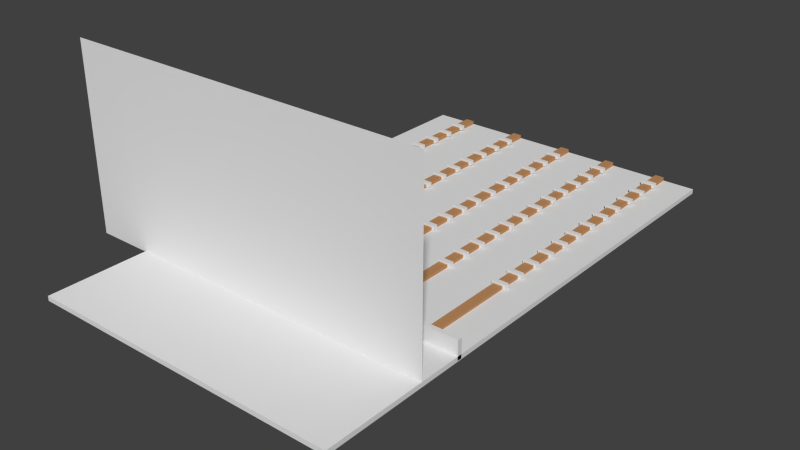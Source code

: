 # Source: shooting_range_area.blend  (saved by Blender 3.0.42; exported with 4.5.12 LTS)
import bpy
from mathutils import Matrix  # noqa: F401  (used for matrix-valued properties, if any)

bpy.ops.wm.read_factory_settings(use_empty=True)
scene = bpy.context.scene
scene.name = 'Scene'

# ---- collections
col_collection_1 = bpy.data.collections.new('Collection 1'); scene.collection.children.link(col_collection_1)

# ---- materials (node trees are filled in below, after node groups)
mat_material_017 = bpy.data.materials.new('Material.017')
mat_material_017.alpha_threshold = 0.0
mat_material_017.use_transparent_shadow = False
mat_material_017.diffuse_color = (0.5173, 0.2637, 0.1151, 1.0)
mat_material_017.roughness = 0.5
mat_material_017.line_color = (0.0, 0.0, 0.0, 1.0)
mat_material_018 = bpy.data.materials.new('Material.018')
mat_material_018.alpha_threshold = 0.0
mat_material_018.use_transparent_shadow = False
mat_material_018.roughness = 0.5
mat_material_018.line_color = (0.0, 0.0, 0.0, 1.0)
mat_material_020 = bpy.data.materials.new('Material.020')
mat_material_020.alpha_threshold = 0.0
mat_material_020.use_transparent_shadow = False
mat_material_020.diffuse_color = (0.5173, 0.2637, 0.1151, 1.0)
mat_material_020.roughness = 0.5
mat_material_020.line_color = (0.0, 0.0, 0.0, 1.0)
mat_material_019 = bpy.data.materials.new('Material.019')
mat_material_019.alpha_threshold = 0.0
mat_material_019.use_transparent_shadow = False
mat_material_019.roughness = 0.5
mat_material_019.line_color = (0.0, 0.0, 0.0, 1.0)
mat_material_022 = bpy.data.materials.new('Material.022')
mat_material_022.alpha_threshold = 0.0
mat_material_022.use_transparent_shadow = False
mat_material_022.diffuse_color = (0.5173, 0.2637, 0.1151, 1.0)
mat_material_022.roughness = 0.5
mat_material_022.line_color = (0.0, 0.0, 0.0, 1.0)
mat_material_021 = bpy.data.materials.new('Material.021')
mat_material_021.alpha_threshold = 0.0
mat_material_021.use_transparent_shadow = False
mat_material_021.roughness = 0.5
mat_material_021.line_color = (0.0, 0.0, 0.0, 1.0)
mat_material_024 = bpy.data.materials.new('Material.024')
mat_material_024.alpha_threshold = 0.0
mat_material_024.use_transparent_shadow = False
mat_material_024.diffuse_color = (0.5173, 0.2637, 0.1151, 1.0)
mat_material_024.roughness = 0.5
mat_material_024.line_color = (0.0, 0.0, 0.0, 1.0)
mat_material_023 = bpy.data.materials.new('Material.023')
mat_material_023.alpha_threshold = 0.0
mat_material_023.use_transparent_shadow = False
mat_material_023.roughness = 0.5
mat_material_023.line_color = (0.0, 0.0, 0.0, 1.0)
mat_material_001 = bpy.data.materials.new('Material.001')
mat_material_001.alpha_threshold = 0.0
mat_material_001.use_transparent_shadow = False
mat_material_001.diffuse_color = (0.8, 0.0, 0.01756, 1.0)
mat_material_001.roughness = 0.5
mat_material_001.line_color = (0.0, 0.0, 0.0, 1.0)
mat_material_008 = bpy.data.materials.new('Material.008')
mat_material_008.alpha_threshold = 0.0
mat_material_008.use_transparent_shadow = False
mat_material_008.diffuse_color = (0.5173, 0.2637, 0.1151, 1.0)
mat_material_008.roughness = 0.5
mat_material_008.line_color = (0.0, 0.0, 0.0, 1.0)
mat_material_005 = bpy.data.materials.new('Material.005')
mat_material_005.alpha_threshold = 0.0
mat_material_005.use_transparent_shadow = False
mat_material_005.roughness = 0.5
mat_material_005.line_color = (0.0, 0.0, 0.0, 1.0)

# ---- material node trees

# ---- world
world_world = bpy.data.worlds.new('World'); scene.world = world_world
world_world.color = (0.05088, 0.05088, 0.05088)
world_world.use_sun_shadow = False
world_world.sun_shadow_jitter_overblur = 0.0
world_world.cycles.sampling_method = 'MANUAL'
world_world.cycles.sample_map_resolution = 256

# ---- meshes
me_cube_003 = bpy.data.meshes.new('Cube.003')
me_cube_003.from_pydata([(-1.0, -1.0, -1.0), (-1.0, 1.0, -1.0), (1.0, 1.0, -1.0), (1.0, -1.0, -1.0), (-1.0, -1.0, 1.0), (-1.0, 1.0, 1.0), (1.0, 1.0, 1.0), (1.0, -1.0, 1.0), (-1.414, 0.4439, -1.879), (-1.414, 0.4681, -1.879), (1.586, 0.4681, -1.879), (1.586, 0.4439, -1.879), (-1.414, 0.4439, 0.1209), (-1.414, 0.4681, 0.1209), (1.586, 0.4681, 0.1209), (1.586, 0.4439, 0.1209), (-1.414, 0.3254, -1.879), (-1.414, 0.3496, -1.879), (1.586, 0.3496, -1.879), (1.586, 0.3254, -1.879), (-1.414, 0.3254, 0.1209), (-1.414, 0.3496, 0.1209), (1.586, 0.3496, 0.1209), (1.586, 0.3254, 0.1209), (-1.414, 0.2019, -1.879), (-1.414, 0.2262, -1.879), (1.586, 0.2262, -1.879), (1.586, 0.2019, -1.879), (-1.414, 0.2019, 0.1209), (-1.414, 0.2262, 0.1209), (1.586, 0.2262, 0.1209), (1.586, 0.2019, 0.1209), (-1.414, 0.07869, -1.879), (-1.414, 0.103, -1.879), (1.586, 0.103, -1.879), (1.586, 0.07869, -1.879), (-1.414, 0.07869, 0.1209), (-1.414, 0.103, 0.1209), (1.586, 0.103, 0.1209), (1.586, 0.07869, 0.1209), (-1.414, -0.04052, -1.879), (-1.414, -0.01625, -1.879), (1.586, -0.01625, -1.879), (1.586, -0.04052, -1.879), (-1.414, -0.04052, 0.1209), (-1.414, -0.01625, 0.1209), (1.586, -0.01625, 0.1209), (1.586, -0.04052, 0.1209), (-1.414, -0.1573, -1.879), (-1.414, -0.133, -1.879), (1.586, -0.133, -1.879), (1.586, -0.1573, -1.879), (-1.414, -0.1573, 0.1209), (-1.414, -0.133, 0.1209), (1.586, -0.133, 0.1209), (1.586, -0.1573, 0.1209), (-1.414, -0.2845, -1.879), (-1.414, -0.2602, -1.879), (1.586, -0.2602, -1.879), (1.586, -0.2845, -1.879), (-1.414, -0.2845, 0.1209), (-1.414, -0.2602, 0.1209), (1.586, -0.2602, 0.1209), (1.586, -0.2845, 0.1209), (-1.414, -0.4076, -1.879), (-1.414, -0.3833, -1.879), (1.586, -0.3833, -1.879), (1.586, -0.4076, -1.879), (-1.414, -0.4076, 0.1209), (-1.414, -0.3833, 0.1209), (1.586, -0.3833, 0.1209), (1.586, -0.4076, 0.1209), (-1.414, -0.5239, -1.879), (-1.414, -0.4996, -1.879), (1.586, -0.4996, -1.879), (1.586, -0.5239, -1.879), (-1.414, -0.5239, 0.1209), (-1.414, -0.4996, 0.1209), (1.586, -0.4996, 0.1209), (1.586, -0.5239, 0.1209), (-1.414, -0.6466, -1.879), (-1.414, -0.6223, -1.879), (1.586, -0.6223, -1.879), (1.586, -0.6466, -1.879), (-1.414, -0.6466, 0.1209), (-1.414, -0.6223, 0.1209), (1.586, -0.6223, 0.1209), (1.586, -0.6466, 0.1209), (-1.414, -0.7672, -1.879), (-1.414, -0.7429, -1.879), (1.586, -0.7429, -1.879), (1.586, -0.7672, -1.879), (-1.414, -0.7672, 0.1209), (-1.414, -0.7429, 0.1209), (1.586, -0.7429, 0.1209), (1.586, -0.7672, 0.1209), (-1.414, -0.8903, -1.879), (-1.414, -0.8661, -1.879), (1.586, -0.8661, -1.879), (1.586, -0.8903, -1.879), (-1.414, -0.8903, 0.1209), (-1.414, -0.8661, 0.1209), (1.586, -0.8661, 0.1209), (1.586, -0.8903, 0.1209)], [], [(4, 5, 1, 0), (5, 6, 2, 1), (6, 7, 3, 2), (7, 4, 0, 3), (0, 1, 2, 3), (7, 6, 5, 4), (12, 13, 9, 8), (13, 14, 10, 9), (14, 15, 11, 10), (15, 12, 8, 11), (8, 9, 10, 11), (15, 14, 13, 12), (20, 21, 17, 16), (21, 22, 18, 17), (22, 23, 19, 18), (23, 20, 16, 19), (16, 17, 18, 19), (23, 22, 21, 20), (28, 29, 25, 24), (29, 30, 26, 25), (30, 31, 27, 26), (31, 28, 24, 27), (24, 25, 26, 27), (31, 30, 29, 28), (36, 37, 33, 32), (37, 38, 34, 33), (38, 39, 35, 34), (39, 36, 32, 35), (32, 33, 34, 35), (39, 38, 37, 36), (44, 45, 41, 40), (45, 46, 42, 41), (46, 47, 43, 42), (47, 44, 40, 43), (40, 41, 42, 43), (47, 46, 45, 44), (52, 53, 49, 48), (53, 54, 50, 49), (54, 55, 51, 50), (55, 52, 48, 51), (48, 49, 50, 51), (55, 54, 53, 52), (60, 61, 57, 56), (61, 62, 58, 57), (62, 63, 59, 58), (63, 60, 56, 59), (56, 57, 58, 59), (63, 62, 61, 60), (68, 69, 65, 64), (69, 70, 66, 65), (70, 71, 67, 66), (71, 68, 64, 67), (64, 65, 66, 67), (71, 70, 69, 68), (76, 77, 73, 72), (77, 78, 74, 73), (78, 79, 75, 74), (79, 76, 72, 75), (72, 73, 74, 75), (79, 78, 77, 76), (84, 85, 81, 80), (85, 86, 82, 81), (86, 87, 83, 82), (87, 84, 80, 83), (80, 81, 82, 83), (87, 86, 85, 84), (92, 93, 89, 88), (93, 94, 90, 89), (94, 95, 91, 90), (95, 92, 88, 91), (88, 89, 90, 91), (95, 94, 93, 92), (100, 101, 97, 96), (101, 102, 98, 97), (102, 103, 99, 98), (103, 100, 96, 99), (96, 97, 98, 99), (103, 102, 101, 100)])
me_cube_003.polygons.foreach_set('material_index', [0, 0, 0, 0, 0, 0, 1, 1, 1, 1, 1, 1, 1, 1, 1, 1, 1, 1, 1, 1, 1, 1, 1, 1, 1, 1, 1, 1, 1, 1, 1, 1, 1, 1, 1, 1, 1, 1, 1, 1, 1, 1, 1, 1, 1, 1, 1, 1, 1, 1, 1, 1, 1, 1, 1, 1, 1, 1, 1, 1, 1, 1, 1, 1, 1, 1, 1, 1, 1, 1, 1, 1, 1, 1, 1, 1, 1, 1])
me_cube_003.materials.append(mat_material_017)
me_cube_003.materials.append(mat_material_018)
me_cube_003.use_remesh_preserve_volume = False
me_cube_003.use_remesh_preserve_attributes = False
me_cube_003.use_mirror_vertex_groups = False
me_cube_003.update()
me_cube_006 = bpy.data.meshes.new('Cube.006')
me_cube_006.from_pydata([(-1.0, -1.0, -1.0), (-1.0, 1.0, -1.0), (1.0, 1.0, -1.0), (1.0, -1.0, -1.0), (-1.0, -1.0, 1.0), (-1.0, 1.0, 1.0), (1.0, 1.0, 1.0), (1.0, -1.0, 1.0), (-1.414, 0.4439, -1.879), (-1.414, 0.4681, -1.879), (1.586, 0.4681, -1.879), (1.586, 0.4439, -1.879), (-1.414, 0.4439, 0.1209), (-1.414, 0.4681, 0.1209), (1.586, 0.4681, 0.1209), (1.586, 0.4439, 0.1209), (-1.414, 0.3254, -1.879), (-1.414, 0.3496, -1.879), (1.586, 0.3496, -1.879), (1.586, 0.3254, -1.879), (-1.414, 0.3254, 0.1209), (-1.414, 0.3496, 0.1209), (1.586, 0.3496, 0.1209), (1.586, 0.3254, 0.1209), (-1.414, 0.2019, -1.879), (-1.414, 0.2262, -1.879), (1.586, 0.2262, -1.879), (1.586, 0.2019, -1.879), (-1.414, 0.2019, 0.1209), (-1.414, 0.2262, 0.1209), (1.586, 0.2262, 0.1209), (1.586, 0.2019, 0.1209), (-1.414, 0.07869, -1.879), (-1.414, 0.103, -1.879), (1.586, 0.103, -1.879), (1.586, 0.07869, -1.879), (-1.414, 0.07869, 0.1209), (-1.414, 0.103, 0.1209), (1.586, 0.103, 0.1209), (1.586, 0.07869, 0.1209), (-1.414, -0.04052, -1.879), (-1.414, -0.01625, -1.879), (1.586, -0.01625, -1.879), (1.586, -0.04052, -1.879), (-1.414, -0.04052, 0.1209), (-1.414, -0.01625, 0.1209), (1.586, -0.01625, 0.1209), (1.586, -0.04052, 0.1209), (-1.414, -0.1573, -1.879), (-1.414, -0.133, -1.879), (1.586, -0.133, -1.879), (1.586, -0.1573, -1.879), (-1.414, -0.1573, 0.1209), (-1.414, -0.133, 0.1209), (1.586, -0.133, 0.1209), (1.586, -0.1573, 0.1209), (-1.414, -0.2845, -1.879), (-1.414, -0.2602, -1.879), (1.586, -0.2602, -1.879), (1.586, -0.2845, -1.879), (-1.414, -0.2845, 0.1209), (-1.414, -0.2602, 0.1209), (1.586, -0.2602, 0.1209), (1.586, -0.2845, 0.1209), (-1.414, -0.4076, -1.879), (-1.414, -0.3833, -1.879), (1.586, -0.3833, -1.879), (1.586, -0.4076, -1.879), (-1.414, -0.4076, 0.1209), (-1.414, -0.3833, 0.1209), (1.586, -0.3833, 0.1209), (1.586, -0.4076, 0.1209), (-1.414, -0.5239, -1.879), (-1.414, -0.4996, -1.879), (1.586, -0.4996, -1.879), (1.586, -0.5239, -1.879), (-1.414, -0.5239, 0.1209), (-1.414, -0.4996, 0.1209), (1.586, -0.4996, 0.1209), (1.586, -0.5239, 0.1209), (-1.414, -0.6466, -1.879), (-1.414, -0.6223, -1.879), (1.586, -0.6223, -1.879), (1.586, -0.6466, -1.879), (-1.414, -0.6466, 0.1209), (-1.414, -0.6223, 0.1209), (1.586, -0.6223, 0.1209), (1.586, -0.6466, 0.1209), (-1.414, -0.7672, -1.879), (-1.414, -0.7429, -1.879), (1.586, -0.7429, -1.879), (1.586, -0.7672, -1.879), (-1.414, -0.7672, 0.1209), (-1.414, -0.7429, 0.1209), (1.586, -0.7429, 0.1209), (1.586, -0.7672, 0.1209), (-1.414, -0.8903, -1.879), (-1.414, -0.8661, -1.879), (1.586, -0.8661, -1.879), (1.586, -0.8903, -1.879), (-1.414, -0.8903, 0.1209), (-1.414, -0.8661, 0.1209), (1.586, -0.8661, 0.1209), (1.586, -0.8903, 0.1209)], [], [(4, 5, 1, 0), (5, 6, 2, 1), (6, 7, 3, 2), (7, 4, 0, 3), (0, 1, 2, 3), (7, 6, 5, 4), (12, 13, 9, 8), (13, 14, 10, 9), (14, 15, 11, 10), (15, 12, 8, 11), (8, 9, 10, 11), (15, 14, 13, 12), (20, 21, 17, 16), (21, 22, 18, 17), (22, 23, 19, 18), (23, 20, 16, 19), (16, 17, 18, 19), (23, 22, 21, 20), (28, 29, 25, 24), (29, 30, 26, 25), (30, 31, 27, 26), (31, 28, 24, 27), (24, 25, 26, 27), (31, 30, 29, 28), (36, 37, 33, 32), (37, 38, 34, 33), (38, 39, 35, 34), (39, 36, 32, 35), (32, 33, 34, 35), (39, 38, 37, 36), (44, 45, 41, 40), (45, 46, 42, 41), (46, 47, 43, 42), (47, 44, 40, 43), (40, 41, 42, 43), (47, 46, 45, 44), (52, 53, 49, 48), (53, 54, 50, 49), (54, 55, 51, 50), (55, 52, 48, 51), (48, 49, 50, 51), (55, 54, 53, 52), (60, 61, 57, 56), (61, 62, 58, 57), (62, 63, 59, 58), (63, 60, 56, 59), (56, 57, 58, 59), (63, 62, 61, 60), (68, 69, 65, 64), (69, 70, 66, 65), (70, 71, 67, 66), (71, 68, 64, 67), (64, 65, 66, 67), (71, 70, 69, 68), (76, 77, 73, 72), (77, 78, 74, 73), (78, 79, 75, 74), (79, 76, 72, 75), (72, 73, 74, 75), (79, 78, 77, 76), (84, 85, 81, 80), (85, 86, 82, 81), (86, 87, 83, 82), (87, 84, 80, 83), (80, 81, 82, 83), (87, 86, 85, 84), (92, 93, 89, 88), (93, 94, 90, 89), (94, 95, 91, 90), (95, 92, 88, 91), (88, 89, 90, 91), (95, 94, 93, 92), (100, 101, 97, 96), (101, 102, 98, 97), (102, 103, 99, 98), (103, 100, 96, 99), (96, 97, 98, 99), (103, 102, 101, 100)])
me_cube_006.polygons.foreach_set('material_index', [0, 0, 0, 0, 0, 0, 1, 1, 1, 1, 1, 1, 1, 1, 1, 1, 1, 1, 1, 1, 1, 1, 1, 1, 1, 1, 1, 1, 1, 1, 1, 1, 1, 1, 1, 1, 1, 1, 1, 1, 1, 1, 1, 1, 1, 1, 1, 1, 1, 1, 1, 1, 1, 1, 1, 1, 1, 1, 1, 1, 1, 1, 1, 1, 1, 1, 1, 1, 1, 1, 1, 1, 1, 1, 1, 1, 1, 1])
me_cube_006.materials.append(mat_material_020)
me_cube_006.materials.append(mat_material_019)
me_cube_006.use_remesh_preserve_volume = False
me_cube_006.use_remesh_preserve_attributes = False
me_cube_006.use_mirror_vertex_groups = False
me_cube_006.update()
me_cube_007 = bpy.data.meshes.new('Cube.007')
me_cube_007.from_pydata([(-1.0, -1.0, -1.0), (-1.0, 1.0, -1.0), (1.0, 1.0, -1.0), (1.0, -1.0, -1.0), (-1.0, -1.0, 1.0), (-1.0, 1.0, 1.0), (1.0, 1.0, 1.0), (1.0, -1.0, 1.0), (-1.414, 0.4439, -1.879), (-1.414, 0.4681, -1.879), (1.586, 0.4681, -1.879), (1.586, 0.4439, -1.879), (-1.414, 0.4439, 0.1209), (-1.414, 0.4681, 0.1209), (1.586, 0.4681, 0.1209), (1.586, 0.4439, 0.1209), (-1.414, 0.3254, -1.879), (-1.414, 0.3496, -1.879), (1.586, 0.3496, -1.879), (1.586, 0.3254, -1.879), (-1.414, 0.3254, 0.1209), (-1.414, 0.3496, 0.1209), (1.586, 0.3496, 0.1209), (1.586, 0.3254, 0.1209), (-1.414, 0.2019, -1.879), (-1.414, 0.2262, -1.879), (1.586, 0.2262, -1.879), (1.586, 0.2019, -1.879), (-1.414, 0.2019, 0.1209), (-1.414, 0.2262, 0.1209), (1.586, 0.2262, 0.1209), (1.586, 0.2019, 0.1209), (-1.414, 0.07869, -1.879), (-1.414, 0.103, -1.879), (1.586, 0.103, -1.879), (1.586, 0.07869, -1.879), (-1.414, 0.07869, 0.1209), (-1.414, 0.103, 0.1209), (1.586, 0.103, 0.1209), (1.586, 0.07869, 0.1209), (-1.414, -0.04052, -1.879), (-1.414, -0.01625, -1.879), (1.586, -0.01625, -1.879), (1.586, -0.04052, -1.879), (-1.414, -0.04052, 0.1209), (-1.414, -0.01625, 0.1209), (1.586, -0.01625, 0.1209), (1.586, -0.04052, 0.1209), (-1.414, -0.1573, -1.879), (-1.414, -0.133, -1.879), (1.586, -0.133, -1.879), (1.586, -0.1573, -1.879), (-1.414, -0.1573, 0.1209), (-1.414, -0.133, 0.1209), (1.586, -0.133, 0.1209), (1.586, -0.1573, 0.1209), (-1.414, -0.2845, -1.879), (-1.414, -0.2602, -1.879), (1.586, -0.2602, -1.879), (1.586, -0.2845, -1.879), (-1.414, -0.2845, 0.1209), (-1.414, -0.2602, 0.1209), (1.586, -0.2602, 0.1209), (1.586, -0.2845, 0.1209), (-1.414, -0.4076, -1.879), (-1.414, -0.3833, -1.879), (1.586, -0.3833, -1.879), (1.586, -0.4076, -1.879), (-1.414, -0.4076, 0.1209), (-1.414, -0.3833, 0.1209), (1.586, -0.3833, 0.1209), (1.586, -0.4076, 0.1209), (-1.414, -0.5239, -1.879), (-1.414, -0.4996, -1.879), (1.586, -0.4996, -1.879), (1.586, -0.5239, -1.879), (-1.414, -0.5239, 0.1209), (-1.414, -0.4996, 0.1209), (1.586, -0.4996, 0.1209), (1.586, -0.5239, 0.1209), (-1.414, -0.6466, -1.879), (-1.414, -0.6223, -1.879), (1.586, -0.6223, -1.879), (1.586, -0.6466, -1.879), (-1.414, -0.6466, 0.1209), (-1.414, -0.6223, 0.1209), (1.586, -0.6223, 0.1209), (1.586, -0.6466, 0.1209), (-1.414, -0.7672, -1.879), (-1.414, -0.7429, -1.879), (1.586, -0.7429, -1.879), (1.586, -0.7672, -1.879), (-1.414, -0.7672, 0.1209), (-1.414, -0.7429, 0.1209), (1.586, -0.7429, 0.1209), (1.586, -0.7672, 0.1209), (-1.414, -0.8903, -1.879), (-1.414, -0.8661, -1.879), (1.586, -0.8661, -1.879), (1.586, -0.8903, -1.879), (-1.414, -0.8903, 0.1209), (-1.414, -0.8661, 0.1209), (1.586, -0.8661, 0.1209), (1.586, -0.8903, 0.1209)], [], [(4, 5, 1, 0), (5, 6, 2, 1), (6, 7, 3, 2), (7, 4, 0, 3), (0, 1, 2, 3), (7, 6, 5, 4), (12, 13, 9, 8), (13, 14, 10, 9), (14, 15, 11, 10), (15, 12, 8, 11), (8, 9, 10, 11), (15, 14, 13, 12), (20, 21, 17, 16), (21, 22, 18, 17), (22, 23, 19, 18), (23, 20, 16, 19), (16, 17, 18, 19), (23, 22, 21, 20), (28, 29, 25, 24), (29, 30, 26, 25), (30, 31, 27, 26), (31, 28, 24, 27), (24, 25, 26, 27), (31, 30, 29, 28), (36, 37, 33, 32), (37, 38, 34, 33), (38, 39, 35, 34), (39, 36, 32, 35), (32, 33, 34, 35), (39, 38, 37, 36), (44, 45, 41, 40), (45, 46, 42, 41), (46, 47, 43, 42), (47, 44, 40, 43), (40, 41, 42, 43), (47, 46, 45, 44), (52, 53, 49, 48), (53, 54, 50, 49), (54, 55, 51, 50), (55, 52, 48, 51), (48, 49, 50, 51), (55, 54, 53, 52), (60, 61, 57, 56), (61, 62, 58, 57), (62, 63, 59, 58), (63, 60, 56, 59), (56, 57, 58, 59), (63, 62, 61, 60), (68, 69, 65, 64), (69, 70, 66, 65), (70, 71, 67, 66), (71, 68, 64, 67), (64, 65, 66, 67), (71, 70, 69, 68), (76, 77, 73, 72), (77, 78, 74, 73), (78, 79, 75, 74), (79, 76, 72, 75), (72, 73, 74, 75), (79, 78, 77, 76), (84, 85, 81, 80), (85, 86, 82, 81), (86, 87, 83, 82), (87, 84, 80, 83), (80, 81, 82, 83), (87, 86, 85, 84), (92, 93, 89, 88), (93, 94, 90, 89), (94, 95, 91, 90), (95, 92, 88, 91), (88, 89, 90, 91), (95, 94, 93, 92), (100, 101, 97, 96), (101, 102, 98, 97), (102, 103, 99, 98), (103, 100, 96, 99), (96, 97, 98, 99), (103, 102, 101, 100)])
me_cube_007.polygons.foreach_set('material_index', [0, 0, 0, 0, 0, 0, 1, 1, 1, 1, 1, 1, 1, 1, 1, 1, 1, 1, 1, 1, 1, 1, 1, 1, 1, 1, 1, 1, 1, 1, 1, 1, 1, 1, 1, 1, 1, 1, 1, 1, 1, 1, 1, 1, 1, 1, 1, 1, 1, 1, 1, 1, 1, 1, 1, 1, 1, 1, 1, 1, 1, 1, 1, 1, 1, 1, 1, 1, 1, 1, 1, 1, 1, 1, 1, 1, 1, 1])
me_cube_007.materials.append(mat_material_022)
me_cube_007.materials.append(mat_material_021)
me_cube_007.use_remesh_preserve_volume = False
me_cube_007.use_remesh_preserve_attributes = False
me_cube_007.use_mirror_vertex_groups = False
me_cube_007.update()
me_cube_008 = bpy.data.meshes.new('Cube.008')
me_cube_008.from_pydata([(-1.0, -1.0, -1.0), (-1.0, 1.0, -1.0), (1.0, 1.0, -1.0), (1.0, -1.0, -1.0), (-1.0, -1.0, 1.0), (-1.0, 1.0, 1.0), (1.0, 1.0, 1.0), (1.0, -1.0, 1.0), (-1.414, 0.4439, -1.879), (-1.414, 0.4681, -1.879), (1.586, 0.4681, -1.879), (1.586, 0.4439, -1.879), (-1.414, 0.4439, 0.1209), (-1.414, 0.4681, 0.1209), (1.586, 0.4681, 0.1209), (1.586, 0.4439, 0.1209), (-1.414, 0.3254, -1.879), (-1.414, 0.3496, -1.879), (1.586, 0.3496, -1.879), (1.586, 0.3254, -1.879), (-1.414, 0.3254, 0.1209), (-1.414, 0.3496, 0.1209), (1.586, 0.3496, 0.1209), (1.586, 0.3254, 0.1209), (-1.414, 0.2019, -1.879), (-1.414, 0.2262, -1.879), (1.586, 0.2262, -1.879), (1.586, 0.2019, -1.879), (-1.414, 0.2019, 0.1209), (-1.414, 0.2262, 0.1209), (1.586, 0.2262, 0.1209), (1.586, 0.2019, 0.1209), (-1.414, 0.07869, -1.879), (-1.414, 0.103, -1.879), (1.586, 0.103, -1.879), (1.586, 0.07869, -1.879), (-1.414, 0.07869, 0.1209), (-1.414, 0.103, 0.1209), (1.586, 0.103, 0.1209), (1.586, 0.07869, 0.1209), (-1.414, -0.04052, -1.879), (-1.414, -0.01625, -1.879), (1.586, -0.01625, -1.879), (1.586, -0.04052, -1.879), (-1.414, -0.04052, 0.1209), (-1.414, -0.01625, 0.1209), (1.586, -0.01625, 0.1209), (1.586, -0.04052, 0.1209), (-1.414, -0.1573, -1.879), (-1.414, -0.133, -1.879), (1.586, -0.133, -1.879), (1.586, -0.1573, -1.879), (-1.414, -0.1573, 0.1209), (-1.414, -0.133, 0.1209), (1.586, -0.133, 0.1209), (1.586, -0.1573, 0.1209), (-1.414, -0.2845, -1.879), (-1.414, -0.2602, -1.879), (1.586, -0.2602, -1.879), (1.586, -0.2845, -1.879), (-1.414, -0.2845, 0.1209), (-1.414, -0.2602, 0.1209), (1.586, -0.2602, 0.1209), (1.586, -0.2845, 0.1209), (-1.414, -0.4076, -1.879), (-1.414, -0.3833, -1.879), (1.586, -0.3833, -1.879), (1.586, -0.4076, -1.879), (-1.414, -0.4076, 0.1209), (-1.414, -0.3833, 0.1209), (1.586, -0.3833, 0.1209), (1.586, -0.4076, 0.1209), (-1.414, -0.5239, -1.879), (-1.414, -0.4996, -1.879), (1.586, -0.4996, -1.879), (1.586, -0.5239, -1.879), (-1.414, -0.5239, 0.1209), (-1.414, -0.4996, 0.1209), (1.586, -0.4996, 0.1209), (1.586, -0.5239, 0.1209), (-1.414, -0.6466, -1.879), (-1.414, -0.6223, -1.879), (1.586, -0.6223, -1.879), (1.586, -0.6466, -1.879), (-1.414, -0.6466, 0.1209), (-1.414, -0.6223, 0.1209), (1.586, -0.6223, 0.1209), (1.586, -0.6466, 0.1209), (-1.414, -0.7672, -1.879), (-1.414, -0.7429, -1.879), (1.586, -0.7429, -1.879), (1.586, -0.7672, -1.879), (-1.414, -0.7672, 0.1209), (-1.414, -0.7429, 0.1209), (1.586, -0.7429, 0.1209), (1.586, -0.7672, 0.1209), (-1.414, -0.8903, -1.879), (-1.414, -0.8661, -1.879), (1.586, -0.8661, -1.879), (1.586, -0.8903, -1.879), (-1.414, -0.8903, 0.1209), (-1.414, -0.8661, 0.1209), (1.586, -0.8661, 0.1209), (1.586, -0.8903, 0.1209)], [], [(4, 5, 1, 0), (5, 6, 2, 1), (6, 7, 3, 2), (7, 4, 0, 3), (0, 1, 2, 3), (7, 6, 5, 4), (12, 13, 9, 8), (13, 14, 10, 9), (14, 15, 11, 10), (15, 12, 8, 11), (8, 9, 10, 11), (15, 14, 13, 12), (20, 21, 17, 16), (21, 22, 18, 17), (22, 23, 19, 18), (23, 20, 16, 19), (16, 17, 18, 19), (23, 22, 21, 20), (28, 29, 25, 24), (29, 30, 26, 25), (30, 31, 27, 26), (31, 28, 24, 27), (24, 25, 26, 27), (31, 30, 29, 28), (36, 37, 33, 32), (37, 38, 34, 33), (38, 39, 35, 34), (39, 36, 32, 35), (32, 33, 34, 35), (39, 38, 37, 36), (44, 45, 41, 40), (45, 46, 42, 41), (46, 47, 43, 42), (47, 44, 40, 43), (40, 41, 42, 43), (47, 46, 45, 44), (52, 53, 49, 48), (53, 54, 50, 49), (54, 55, 51, 50), (55, 52, 48, 51), (48, 49, 50, 51), (55, 54, 53, 52), (60, 61, 57, 56), (61, 62, 58, 57), (62, 63, 59, 58), (63, 60, 56, 59), (56, 57, 58, 59), (63, 62, 61, 60), (68, 69, 65, 64), (69, 70, 66, 65), (70, 71, 67, 66), (71, 68, 64, 67), (64, 65, 66, 67), (71, 70, 69, 68), (76, 77, 73, 72), (77, 78, 74, 73), (78, 79, 75, 74), (79, 76, 72, 75), (72, 73, 74, 75), (79, 78, 77, 76), (84, 85, 81, 80), (85, 86, 82, 81), (86, 87, 83, 82), (87, 84, 80, 83), (80, 81, 82, 83), (87, 86, 85, 84), (92, 93, 89, 88), (93, 94, 90, 89), (94, 95, 91, 90), (95, 92, 88, 91), (88, 89, 90, 91), (95, 94, 93, 92), (100, 101, 97, 96), (101, 102, 98, 97), (102, 103, 99, 98), (103, 100, 96, 99), (96, 97, 98, 99), (103, 102, 101, 100)])
me_cube_008.polygons.foreach_set('material_index', [0, 0, 0, 0, 0, 0, 1, 1, 1, 1, 1, 1, 1, 1, 1, 1, 1, 1, 1, 1, 1, 1, 1, 1, 1, 1, 1, 1, 1, 1, 1, 1, 1, 1, 1, 1, 1, 1, 1, 1, 1, 1, 1, 1, 1, 1, 1, 1, 1, 1, 1, 1, 1, 1, 1, 1, 1, 1, 1, 1, 1, 1, 1, 1, 1, 1, 1, 1, 1, 1, 1, 1, 1, 1, 1, 1, 1, 1])
me_cube_008.materials.append(mat_material_024)
me_cube_008.materials.append(mat_material_023)
me_cube_008.use_remesh_preserve_volume = False
me_cube_008.use_remesh_preserve_attributes = False
me_cube_008.use_mirror_vertex_groups = False
me_cube_008.update()
me_cube_009 = bpy.data.meshes.new('Cube.009')
me_cube_009.from_pydata([(-1.0, -1.0, -1.0), (-1.0, 1.0, -1.0), (1.0, 1.0, -1.0), (1.0, -1.0, -1.0), (-1.0, -1.0, 1.0), (-1.0, 1.0, 1.0), (1.0, 1.0, 1.0), (1.0, -1.0, 1.0)], [], [(4, 5, 1, 0), (5, 6, 2, 1), (6, 7, 3, 2), (7, 4, 0, 3), (0, 1, 2, 3), (7, 6, 5, 4)])
me_cube_009.use_remesh_preserve_volume = False
me_cube_009.use_remesh_preserve_attributes = False
me_cube_009.use_mirror_vertex_groups = False
me_cube_009.update()
me_cylinder = bpy.data.meshes.new('Cylinder')
me_cylinder.from_pydata([(0.0, 1.0, -1.0), (0.0, 1.0, 1.0), (0.9511, 0.309, -1.0), (0.9511, 0.309, 1.0), (0.5878, -0.809, -1.0), (0.5878, -0.809, 1.0), (-0.5878, -0.809, -1.0), (-0.5878, -0.809, 1.0), (-0.9511, 0.309, -1.0), (-0.9511, 0.309, 1.0)], [], [(0, 1, 3, 2), (2, 3, 5, 4), (4, 5, 7, 6), (3, 1, 9, 7, 5), (8, 9, 1, 0), (6, 7, 9, 8), (0, 2, 4, 6, 8)])
me_cylinder.materials.append(mat_material_001)
me_cylinder.use_remesh_preserve_volume = False
me_cylinder.use_remesh_preserve_attributes = False
me_cylinder.use_mirror_vertex_groups = False
me_cylinder.update()
me_cube_027 = bpy.data.meshes.new('Cube.027')
me_cube_027.from_pydata([(-1.0, -1.0, -1.0), (-1.0, 1.0, -1.0), (1.0, 1.0, -1.0), (1.0, -1.0, -1.0), (-1.0, -1.0, 1.0), (-1.0, 1.0, 1.0), (1.0, 1.0, 1.0), (1.0, -1.0, 1.0), (-1.414, 0.4439, -1.879), (-1.414, 0.4681, -1.879), (1.586, 0.4681, -1.879), (1.586, 0.4439, -1.879), (-1.414, 0.4439, 0.1209), (-1.414, 0.4681, 0.1209), (1.586, 0.4681, 0.1209), (1.586, 0.4439, 0.1209), (-1.414, 0.3254, -1.879), (-1.414, 0.3496, -1.879), (1.586, 0.3496, -1.879), (1.586, 0.3254, -1.879), (-1.414, 0.3254, 0.1209), (-1.414, 0.3496, 0.1209), (1.586, 0.3496, 0.1209), (1.586, 0.3254, 0.1209), (-1.414, 0.2019, -1.879), (-1.414, 0.2262, -1.879), (1.586, 0.2262, -1.879), (1.586, 0.2019, -1.879), (-1.414, 0.2019, 0.1209), (-1.414, 0.2262, 0.1209), (1.586, 0.2262, 0.1209), (1.586, 0.2019, 0.1209), (-1.414, 0.07869, -1.879), (-1.414, 0.103, -1.879), (1.586, 0.103, -1.879), (1.586, 0.07869, -1.879), (-1.414, 0.07869, 0.1209), (-1.414, 0.103, 0.1209), (1.586, 0.103, 0.1209), (1.586, 0.07869, 0.1209), (-1.414, -0.04052, -1.879), (-1.414, -0.01625, -1.879), (1.586, -0.01625, -1.879), (1.586, -0.04052, -1.879), (-1.414, -0.04052, 0.1209), (-1.414, -0.01625, 0.1209), (1.586, -0.01625, 0.1209), (1.586, -0.04052, 0.1209), (-1.414, -0.1573, -1.879), (-1.414, -0.133, -1.879), (1.586, -0.133, -1.879), (1.586, -0.1573, -1.879), (-1.414, -0.1573, 0.1209), (-1.414, -0.133, 0.1209), (1.586, -0.133, 0.1209), (1.586, -0.1573, 0.1209), (-1.414, -0.2845, -1.879), (-1.414, -0.2602, -1.879), (1.586, -0.2602, -1.879), (1.586, -0.2845, -1.879), (-1.414, -0.2845, 0.1209), (-1.414, -0.2602, 0.1209), (1.586, -0.2602, 0.1209), (1.586, -0.2845, 0.1209), (-1.414, -0.4076, -1.879), (-1.414, -0.3833, -1.879), (1.586, -0.3833, -1.879), (1.586, -0.4076, -1.879), (-1.414, -0.4076, 0.1209), (-1.414, -0.3833, 0.1209), (1.586, -0.3833, 0.1209), (1.586, -0.4076, 0.1209), (-1.414, -0.5239, -1.879), (-1.414, -0.4996, -1.879), (1.586, -0.4996, -1.879), (1.586, -0.5239, -1.879), (-1.414, -0.5239, 0.1209), (-1.414, -0.4996, 0.1209), (1.586, -0.4996, 0.1209), (1.586, -0.5239, 0.1209), (-1.414, -0.6466, -1.879), (-1.414, -0.6223, -1.879), (1.586, -0.6223, -1.879), (1.586, -0.6466, -1.879), (-1.414, -0.6466, 0.1209), (-1.414, -0.6223, 0.1209), (1.586, -0.6223, 0.1209), (1.586, -0.6466, 0.1209), (-1.414, -0.7672, -1.879), (-1.414, -0.7429, -1.879), (1.586, -0.7429, -1.879), (1.586, -0.7672, -1.879), (-1.414, -0.7672, 0.1209), (-1.414, -0.7429, 0.1209), (1.586, -0.7429, 0.1209), (1.586, -0.7672, 0.1209), (-1.414, -0.8903, -1.879), (-1.414, -0.8661, -1.879), (1.586, -0.8661, -1.879), (1.586, -0.8903, -1.879), (-1.414, -0.8903, 0.1209), (-1.414, -0.8661, 0.1209), (1.586, -0.8661, 0.1209), (1.586, -0.8903, 0.1209)], [], [(4, 5, 1, 0), (5, 6, 2, 1), (6, 7, 3, 2), (7, 4, 0, 3), (0, 1, 2, 3), (7, 6, 5, 4), (12, 13, 9, 8), (13, 14, 10, 9), (14, 15, 11, 10), (15, 12, 8, 11), (8, 9, 10, 11), (15, 14, 13, 12), (20, 21, 17, 16), (21, 22, 18, 17), (22, 23, 19, 18), (23, 20, 16, 19), (16, 17, 18, 19), (23, 22, 21, 20), (28, 29, 25, 24), (29, 30, 26, 25), (30, 31, 27, 26), (31, 28, 24, 27), (24, 25, 26, 27), (31, 30, 29, 28), (36, 37, 33, 32), (37, 38, 34, 33), (38, 39, 35, 34), (39, 36, 32, 35), (32, 33, 34, 35), (39, 38, 37, 36), (44, 45, 41, 40), (45, 46, 42, 41), (46, 47, 43, 42), (47, 44, 40, 43), (40, 41, 42, 43), (47, 46, 45, 44), (52, 53, 49, 48), (53, 54, 50, 49), (54, 55, 51, 50), (55, 52, 48, 51), (48, 49, 50, 51), (55, 54, 53, 52), (60, 61, 57, 56), (61, 62, 58, 57), (62, 63, 59, 58), (63, 60, 56, 59), (56, 57, 58, 59), (63, 62, 61, 60), (68, 69, 65, 64), (69, 70, 66, 65), (70, 71, 67, 66), (71, 68, 64, 67), (64, 65, 66, 67), (71, 70, 69, 68), (76, 77, 73, 72), (77, 78, 74, 73), (78, 79, 75, 74), (79, 76, 72, 75), (72, 73, 74, 75), (79, 78, 77, 76), (84, 85, 81, 80), (85, 86, 82, 81), (86, 87, 83, 82), (87, 84, 80, 83), (80, 81, 82, 83), (87, 86, 85, 84), (92, 93, 89, 88), (93, 94, 90, 89), (94, 95, 91, 90), (95, 92, 88, 91), (88, 89, 90, 91), (95, 94, 93, 92), (100, 101, 97, 96), (101, 102, 98, 97), (102, 103, 99, 98), (103, 100, 96, 99), (96, 97, 98, 99), (103, 102, 101, 100)])
me_cube_027.polygons.foreach_set('material_index', [0, 0, 0, 0, 0, 0, 1, 1, 1, 1, 1, 1, 1, 1, 1, 1, 1, 1, 1, 1, 1, 1, 1, 1, 1, 1, 1, 1, 1, 1, 1, 1, 1, 1, 1, 1, 1, 1, 1, 1, 1, 1, 1, 1, 1, 1, 1, 1, 1, 1, 1, 1, 1, 1, 1, 1, 1, 1, 1, 1, 1, 1, 1, 1, 1, 1, 1, 1, 1, 1, 1, 1, 1, 1, 1, 1, 1, 1])
me_cube_027.materials.append(mat_material_008)
me_cube_027.materials.append(mat_material_005)
me_cube_027.use_remesh_preserve_volume = False
me_cube_027.use_remesh_preserve_attributes = False
me_cube_027.use_mirror_vertex_groups = False
me_cube_027.update()
me_cube_001 = bpy.data.meshes.new('Cube.001')
me_cube_001.from_pydata([(-1.0, -1.0, -1.0), (-1.0, 1.0, -1.0), (1.0, 1.0, -1.0), (1.0, -1.0, -1.0), (-1.0, -1.0, 1.0), (-1.0, 1.0, 1.0), (1.0, 1.0, 1.0), (1.0, -1.0, 1.0)], [], [(4, 5, 1, 0), (5, 6, 2, 1), (6, 7, 3, 2), (7, 4, 0, 3), (0, 1, 2, 3), (7, 6, 5, 4)])
me_cube_001.use_remesh_preserve_volume = False
me_cube_001.use_remesh_preserve_attributes = False
me_cube_001.use_mirror_vertex_groups = False
me_cube_001.update()
me_plane_008 = bpy.data.meshes.new('Plane.008')
me_plane_008.from_pydata([(1.0, -1.0, 0.0), (-1.0, -1.0, 0.0), (1.0, 1.0, 0.0), (-1.0, 1.0, 0.0)], [], [(2, 3, 1, 0)])
me_plane_008.use_remesh_preserve_volume = False
me_plane_008.use_remesh_preserve_attributes = False
me_plane_008.use_mirror_vertex_groups = False
me_plane_008.update()

# ---- objects
ob_cube_001 = bpy.data.objects.new('Cube.001', me_cube_003)
ob_cube_002 = bpy.data.objects.new('Cube.002', me_cube_006)
ob_cube_003 = bpy.data.objects.new('Cube.003', me_cube_007)
ob_cube_004 = bpy.data.objects.new('Cube.004', me_cube_008)
ob_cube_005 = bpy.data.objects.new('Cube.005', me_cube_009)
ob_cylinder = bpy.data.objects.new('Cylinder', me_cylinder)
ob_cube_022 = bpy.data.objects.new('Cube.022', me_cube_027)
ob_cube = bpy.data.objects.new('Cube', me_cube_001)
ob_plane_005 = bpy.data.objects.new('Plane.005', me_plane_008)

# ---- transforms, parenting, visibility, modifiers, constraints
ob_cube_001.location = (-1.056, 2.234, 0.09447)
ob_cube_001.rotation_euler = (-3.139, 5.602e-19, -4.441e-16)
ob_cube_001.scale = (0.2, 8.24, 0.1)
ob_cube_001.lineart.crease_threshold = 0.0
ob_cube_002.location = (1.577, 2.234, 0.09447)
ob_cube_002.rotation_euler = (-3.139, 5.602e-19, -4.441e-16)
ob_cube_002.scale = (0.2, 8.24, 0.1)
ob_cube_002.lineart.crease_threshold = 0.0
ob_cube_003.location = (3.904, 2.234, 0.09447)
ob_cube_003.rotation_euler = (-3.139, 5.602e-19, -4.441e-16)
ob_cube_003.scale = (0.2, 8.24, 0.1)
ob_cube_003.lineart.crease_threshold = 0.0
ob_cube_004.location = (6.395, 2.234, 0.09447)
ob_cube_004.rotation_euler = (-3.139, 5.602e-19, -4.441e-16)
ob_cube_004.scale = (0.2, 8.24, 0.1)
ob_cube_004.lineart.crease_threshold = 0.0
ob_cube_005.location = (1.224, -0.9232, -0.03814)
ob_cube_005.rotation_euler = (-1.572, -2.22e-16, 2.224e-16)
ob_cube_005.scale = (6.753, 0.1001, 11.44)
ob_cube_005.lineart.crease_threshold = 0.0
ob_cylinder.location = (-1.416, -0.0443, 1.391)
ob_cylinder.rotation_euler = (1.571, 0.0, 0.0)
ob_cylinder.scale = (0.01, 0.01, 0.03)
ob_cylinder.lineart.crease_threshold = 0.0
ob_cube_022.location = (-3.829, 2.234, 0.09447)
ob_cube_022.rotation_euler = (-3.139, 5.602e-19, -4.441e-16)
ob_cube_022.scale = (0.2, 8.24, 0.1)
ob_cube_022.lineart.crease_threshold = 0.0
ob_cube.location = (1.224, -6.0, 0.3003)
ob_cube.scale = (6.753, 0.1, 0.4)
ob_cube.lineart.crease_threshold = 0.0
ob_plane_005.location = (-0.009867, -7.967, 4.015)
ob_plane_005.rotation_euler = (1.571, 1.571, 0.0)
ob_plane_005.scale = (4.0, 8.0, 1.0)
ob_plane_005.hide_viewport = True
ob_plane_005.lineart.crease_threshold = 0.0

# ---- collection membership
scene.collection.objects.link(ob_cube_001)
scene.collection.objects.link(ob_cube_002)
scene.collection.objects.link(ob_cube_003)
scene.collection.objects.link(ob_cube_004)
scene.collection.objects.link(ob_cube_005)
col_collection_1.objects.link(ob_cylinder)
col_collection_1.objects.link(ob_cube_022)
col_collection_1.objects.link(ob_cube)
col_collection_1.objects.link(ob_plane_005)

# ---- scene / render settings (as saved in the file)
scene.frame_start = 1; scene.frame_end = 100; scene.frame_set(39)
scene.render.engine = 'BLENDER_EEVEE_NEXT'
scene.render.image_settings.color_mode = 'RGB'
scene.render.image_settings.compression = 90
scene.render.resolution_percentage = 50
scene.render.dither_intensity = 0.0
scene.render.bake_margin = 2
scene.render.bake_bias = 0.0
scene.cycles.use_denoising = False
scene.cycles.samples = 10
scene.cycles.sampling_pattern = 'TABULATED_SOBOL'
scene.cycles.light_sampling_threshold = 0.0
scene.cycles.use_adaptive_sampling = False
scene.cycles.use_light_tree = False
scene.cycles.blur_glossy = 0.0
scene.cycles.volume_bounces = 1
scene.cycles.pixel_filter_type = 'GAUSSIAN'
scene.cycles.sample_clamp_indirect = 0.0
scene.view_settings.view_transform = 'Standard'
bpy.context.view_layer.update()

# ---- added for rendering (the .blend has no active camera and no usable light): camera, sun
cam_auto = bpy.data.cameras.new('AutoCamera')
cam_auto.lens = 50.0
cam_auto.sensor_width = 36.0
cam_auto.clip_end = 1000.0
ob_auto_camera = bpy.data.objects.new('AutoCamera', cam_auto)
scene.collection.objects.link(ob_auto_camera)
ob_auto_camera.location = (25.8481, -30.4724, 20.322)
ob_auto_camera.rotation_euler = (1.09748, -7.21219e-08, 0.694738)
scene.camera = ob_auto_camera
light_auto_sun = bpy.data.lights.new('AutoSun', 'SUN')
light_auto_sun.energy = 3.0
light_auto_sun.angle = 0.0523599
ob_auto_sun = bpy.data.objects.new('AutoSun', light_auto_sun)
scene.collection.objects.link(ob_auto_sun)
ob_auto_sun.rotation_euler = (0.872665, 0.174533, 0.523599)
bpy.context.view_layer.update()
